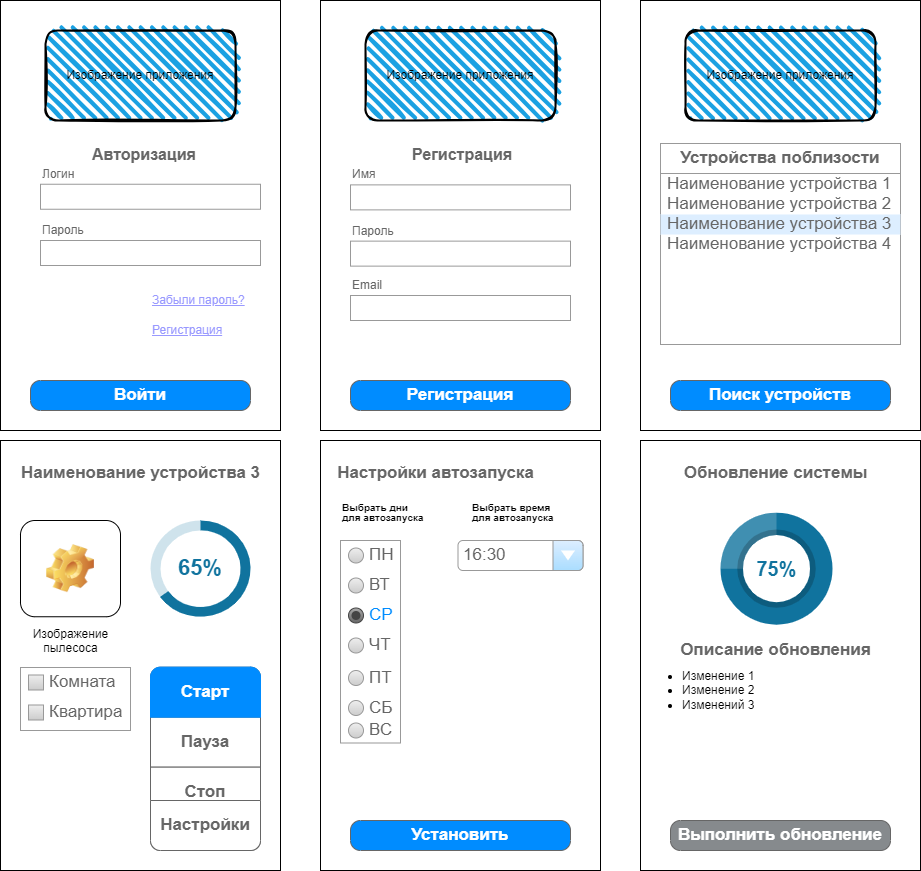

The diagram above was exported from draw.io. Its source (the exported page's mxGraphModel, read from the mxfile embedded in the PNG):
<mxGraphModel dx="1434" dy="750" grid="1" gridSize="10" guides="1" tooltips="1" connect="1" arrows="1" fold="1" page="1" pageScale="1" pageWidth="1100" pageHeight="850" background="none" math="0" shadow="0">
  <root>
    <mxCell id="0" />
    <mxCell id="1" parent="0" />
    <mxCell id="kx31RF5OZ50fww_tXUXN-1" value="" style="rounded=0;whiteSpace=wrap;html=1;" vertex="1" parent="1">
      <mxGeometry x="40" y="40" width="280" height="430" as="geometry" />
    </mxCell>
    <mxCell id="kx31RF5OZ50fww_tXUXN-106" value="" style="rounded=0;whiteSpace=wrap;html=1;" vertex="1" parent="1">
      <mxGeometry x="360" y="40" width="280" height="430" as="geometry" />
    </mxCell>
    <mxCell id="kx31RF5OZ50fww_tXUXN-119" value="" style="strokeWidth=1;shadow=0;dashed=0;align=center;html=1;shape=mxgraph.mockup.forms.rrect;rSize=0;strokeColor=#999999;fontColor=#666666;align=left;spacingLeft=5;resizeWidth=1;" vertex="1" parent="1">
      <mxGeometry x="80" y="223.75" width="220" height="25" as="geometry" />
    </mxCell>
    <mxCell id="kx31RF5OZ50fww_tXUXN-120" value="&lt;b&gt;&lt;font style=&quot;font-size: 16px;&quot;&gt;Регистрация&lt;/font&gt;&lt;/b&gt;" style="strokeWidth=1;shadow=0;dashed=0;align=center;html=1;shape=mxgraph.mockup.forms.anchor;fontSize=12;fontColor=#666666;align=left;resizeWidth=1;spacingLeft=0;" vertex="1" parent="1">
      <mxGeometry x="450" y="183.75" width="100" height="20" as="geometry" />
    </mxCell>
    <mxCell id="kx31RF5OZ50fww_tXUXN-121" value="" style="strokeWidth=1;shadow=0;dashed=0;align=center;html=1;shape=mxgraph.mockup.forms.rrect;rSize=0;strokeColor=#999999;fontColor=#666666;align=left;spacingLeft=5;resizeWidth=1;" vertex="1" parent="1">
      <mxGeometry x="80" y="280" width="220" height="25" as="geometry" />
    </mxCell>
    <mxCell id="kx31RF5OZ50fww_tXUXN-122" value="Пароль" style="strokeWidth=1;shadow=0;dashed=0;align=center;html=1;shape=mxgraph.mockup.forms.anchor;fontSize=12;fontColor=#666666;align=left;resizeWidth=1;spacingLeft=0;" vertex="1" parent="1">
      <mxGeometry x="80" y="260" width="100" height="20" as="geometry" />
    </mxCell>
    <mxCell id="kx31RF5OZ50fww_tXUXN-128" value="Изображение приложения" style="rounded=1;whiteSpace=wrap;html=1;strokeWidth=2;fillWeight=4;hachureGap=8;hachureAngle=45;fillColor=#1ba1e2;sketch=1;" vertex="1" parent="1">
      <mxGeometry x="85" y="70" width="190" height="90" as="geometry" />
    </mxCell>
    <mxCell id="kx31RF5OZ50fww_tXUXN-129" value="Войти" style="strokeWidth=1;shadow=0;dashed=0;align=center;html=1;shape=mxgraph.mockup.buttons.button;strokeColor=#666666;fontColor=#ffffff;mainText=;buttonStyle=round;fontSize=17;fontStyle=1;fillColor=#008cff;whiteSpace=wrap;" vertex="1" parent="1">
      <mxGeometry x="70" y="420" width="220" height="30" as="geometry" />
    </mxCell>
    <mxCell id="kx31RF5OZ50fww_tXUXN-130" value="Забыли пароль?" style="strokeWidth=1;shadow=0;dashed=0;align=center;html=1;shape=mxgraph.mockup.forms.anchor;fontSize=12;fontColor=#9999ff;align=left;spacingLeft=0;fontStyle=4;resizeWidth=1;" vertex="1" parent="1">
      <mxGeometry x="190" y="330" width="110" height="20" as="geometry" />
    </mxCell>
    <mxCell id="kx31RF5OZ50fww_tXUXN-131" value="Регистрация" style="strokeWidth=1;shadow=0;dashed=0;align=center;html=1;shape=mxgraph.mockup.forms.anchor;fontSize=12;fontColor=#9999ff;align=left;spacingLeft=0;fontStyle=4;resizeWidth=1;" vertex="1" parent="1">
      <mxGeometry x="190" y="360" width="100" height="20" as="geometry" />
    </mxCell>
    <mxCell id="kx31RF5OZ50fww_tXUXN-132" value="Изображение приложения" style="rounded=1;whiteSpace=wrap;html=1;strokeWidth=2;fillWeight=4;hachureGap=8;hachureAngle=45;fillColor=#1ba1e2;sketch=1;" vertex="1" parent="1">
      <mxGeometry x="405" y="70" width="190" height="90" as="geometry" />
    </mxCell>
    <mxCell id="kx31RF5OZ50fww_tXUXN-133" value="Логин" style="strokeWidth=1;shadow=0;dashed=0;align=center;html=1;shape=mxgraph.mockup.forms.anchor;fontSize=12;fontColor=#666666;align=left;resizeWidth=1;spacingLeft=0;" vertex="1" parent="1">
      <mxGeometry x="80" y="203.75" width="100" height="20" as="geometry" />
    </mxCell>
    <mxCell id="kx31RF5OZ50fww_tXUXN-134" value="" style="strokeWidth=1;shadow=0;dashed=0;align=center;html=1;shape=mxgraph.mockup.forms.rrect;rSize=0;strokeColor=#999999;fontColor=#666666;align=left;spacingLeft=5;resizeWidth=1;" vertex="1" parent="1">
      <mxGeometry x="390" y="224.38" width="220" height="25" as="geometry" />
    </mxCell>
    <mxCell id="kx31RF5OZ50fww_tXUXN-135" value="" style="strokeWidth=1;shadow=0;dashed=0;align=center;html=1;shape=mxgraph.mockup.forms.rrect;rSize=0;strokeColor=#999999;fontColor=#666666;align=left;spacingLeft=5;resizeWidth=1;" vertex="1" parent="1">
      <mxGeometry x="390" y="280.63" width="220" height="25" as="geometry" />
    </mxCell>
    <mxCell id="kx31RF5OZ50fww_tXUXN-136" value="Пароль" style="strokeWidth=1;shadow=0;dashed=0;align=center;html=1;shape=mxgraph.mockup.forms.anchor;fontSize=12;fontColor=#666666;align=left;resizeWidth=1;spacingLeft=0;" vertex="1" parent="1">
      <mxGeometry x="390" y="260.63" width="100" height="20" as="geometry" />
    </mxCell>
    <mxCell id="kx31RF5OZ50fww_tXUXN-137" value="Имя" style="strokeWidth=1;shadow=0;dashed=0;align=center;html=1;shape=mxgraph.mockup.forms.anchor;fontSize=12;fontColor=#666666;align=left;resizeWidth=1;spacingLeft=0;" vertex="1" parent="1">
      <mxGeometry x="390" y="204.38" width="100" height="20" as="geometry" />
    </mxCell>
    <mxCell id="kx31RF5OZ50fww_tXUXN-138" value="" style="strokeWidth=1;shadow=0;dashed=0;align=center;html=1;shape=mxgraph.mockup.forms.rrect;rSize=0;strokeColor=#999999;fontColor=#666666;align=left;spacingLeft=5;resizeWidth=1;" vertex="1" parent="1">
      <mxGeometry x="390" y="335" width="220" height="25" as="geometry" />
    </mxCell>
    <mxCell id="kx31RF5OZ50fww_tXUXN-139" value="Email" style="strokeWidth=1;shadow=0;dashed=0;align=center;html=1;shape=mxgraph.mockup.forms.anchor;fontSize=12;fontColor=#666666;align=left;resizeWidth=1;spacingLeft=0;" vertex="1" parent="1">
      <mxGeometry x="390" y="315" width="100" height="20" as="geometry" />
    </mxCell>
    <mxCell id="kx31RF5OZ50fww_tXUXN-140" value="Регистрация" style="strokeWidth=1;shadow=0;dashed=0;align=center;html=1;shape=mxgraph.mockup.buttons.button;strokeColor=#666666;fontColor=#ffffff;mainText=;buttonStyle=round;fontSize=17;fontStyle=1;fillColor=#008cff;whiteSpace=wrap;" vertex="1" parent="1">
      <mxGeometry x="390" y="420" width="220" height="30" as="geometry" />
    </mxCell>
    <mxCell id="kx31RF5OZ50fww_tXUXN-141" value="" style="rounded=0;whiteSpace=wrap;html=1;" vertex="1" parent="1">
      <mxGeometry x="680" y="40" width="280" height="430" as="geometry" />
    </mxCell>
    <mxCell id="kx31RF5OZ50fww_tXUXN-142" value="" style="rounded=0;whiteSpace=wrap;html=1;" vertex="1" parent="1">
      <mxGeometry x="40" y="480" width="280" height="430" as="geometry" />
    </mxCell>
    <mxCell id="kx31RF5OZ50fww_tXUXN-143" value="Изображение приложения" style="rounded=1;whiteSpace=wrap;html=1;strokeWidth=2;fillWeight=4;hachureGap=8;hachureAngle=45;fillColor=#1ba1e2;sketch=1;" vertex="1" parent="1">
      <mxGeometry x="725" y="70" width="190" height="90" as="geometry" />
    </mxCell>
    <mxCell id="kx31RF5OZ50fww_tXUXN-144" value="Поиск устройств" style="strokeWidth=1;shadow=0;dashed=0;align=center;html=1;shape=mxgraph.mockup.buttons.button;strokeColor=#666666;fontColor=#ffffff;mainText=;buttonStyle=round;fontSize=17;fontStyle=1;fillColor=#008cff;whiteSpace=wrap;" vertex="1" parent="1">
      <mxGeometry x="710" y="420" width="220" height="30" as="geometry" />
    </mxCell>
    <mxCell id="kx31RF5OZ50fww_tXUXN-145" value="" style="strokeWidth=1;shadow=0;dashed=0;align=center;html=1;shape=mxgraph.mockup.forms.rrect;rSize=0;strokeColor=#999999;fillColor=#ffffff;" vertex="1" parent="1">
      <mxGeometry x="700" y="184" width="240" height="200" as="geometry" />
    </mxCell>
    <mxCell id="kx31RF5OZ50fww_tXUXN-146" value="&lt;b style=&quot;&quot;&gt;&lt;font color=&quot;#666666&quot;&gt;Устройства поблизости&lt;/font&gt;&lt;/b&gt;" style="strokeWidth=1;shadow=0;dashed=0;align=center;html=1;shape=mxgraph.mockup.forms.rrect;rSize=0;strokeColor=#999999;fontColor=#008cff;fontSize=17;fillColor=#ffffff;resizeWidth=1;whiteSpace=wrap;" vertex="1" parent="kx31RF5OZ50fww_tXUXN-145">
      <mxGeometry width="240" height="30" relative="1" as="geometry">
        <mxPoint y="-1" as="offset" />
      </mxGeometry>
    </mxCell>
    <mxCell id="kx31RF5OZ50fww_tXUXN-147" value="Наименование устройства 1" style="strokeWidth=1;shadow=0;dashed=0;align=center;html=1;shape=mxgraph.mockup.forms.anchor;fontSize=17;fontColor=#666666;align=left;spacingLeft=5;resizeWidth=1;whiteSpace=wrap;" vertex="1" parent="kx31RF5OZ50fww_tXUXN-145">
      <mxGeometry width="240" height="20" relative="1" as="geometry">
        <mxPoint y="30" as="offset" />
      </mxGeometry>
    </mxCell>
    <mxCell id="kx31RF5OZ50fww_tXUXN-148" value="Наименование устройства 2" style="strokeWidth=1;shadow=0;dashed=0;align=center;html=1;shape=mxgraph.mockup.forms.anchor;fontSize=17;fontColor=#666666;align=left;spacingLeft=5;resizeWidth=1;whiteSpace=wrap;" vertex="1" parent="kx31RF5OZ50fww_tXUXN-145">
      <mxGeometry width="240" height="20" relative="1" as="geometry">
        <mxPoint y="50" as="offset" />
      </mxGeometry>
    </mxCell>
    <mxCell id="kx31RF5OZ50fww_tXUXN-149" value="Наименование устройства 3" style="strokeWidth=1;shadow=0;dashed=0;align=center;html=1;shape=mxgraph.mockup.forms.rrect;rSize=0;fontSize=17;fontColor=#666666;align=left;spacingLeft=5;fillColor=#ddeeff;strokeColor=none;resizeWidth=1;whiteSpace=wrap;" vertex="1" parent="kx31RF5OZ50fww_tXUXN-145">
      <mxGeometry width="240" height="20" relative="1" as="geometry">
        <mxPoint y="70" as="offset" />
      </mxGeometry>
    </mxCell>
    <mxCell id="kx31RF5OZ50fww_tXUXN-150" value="Наименование устройства 4" style="strokeWidth=1;shadow=0;dashed=0;align=center;html=1;shape=mxgraph.mockup.forms.anchor;fontSize=17;fontColor=#666666;align=left;spacingLeft=5;resizeWidth=1;whiteSpace=wrap;" vertex="1" parent="kx31RF5OZ50fww_tXUXN-145">
      <mxGeometry width="240" height="20" relative="1" as="geometry">
        <mxPoint y="90" as="offset" />
      </mxGeometry>
    </mxCell>
    <mxCell id="kx31RF5OZ50fww_tXUXN-152" value="&lt;font color=&quot;#666666&quot; style=&quot;font-size: 17px;&quot;&gt;Наименование устройства 3&lt;/font&gt;" style="text;strokeColor=none;fillColor=none;html=1;fontSize=24;fontStyle=1;verticalAlign=middle;align=center;" vertex="1" parent="1">
      <mxGeometry x="60" y="490" width="240" height="40" as="geometry" />
    </mxCell>
    <mxCell id="kx31RF5OZ50fww_tXUXN-153" value="Изображение &lt;br&gt;пылесоса" style="icon;html=1;image=img/clipart/Gear_128x128.png" vertex="1" parent="1">
      <mxGeometry x="60" y="560" width="100" height="96.25" as="geometry" />
    </mxCell>
    <mxCell id="kx31RF5OZ50fww_tXUXN-225" value="" style="verticalLabelPosition=bottom;verticalAlign=top;html=1;shape=mxgraph.basic.donut;dx=10;strokeColor=none;fillColor=#10739E;fontSize=10;align=center;fillOpacity=20;" vertex="1" parent="1">
      <mxGeometry x="190" y="560" width="100" height="96.25" as="geometry" />
    </mxCell>
    <mxCell id="kx31RF5OZ50fww_tXUXN-226" value="65%" style="verticalLabelPosition=middle;verticalAlign=middle;html=1;shape=mxgraph.basic.partConcEllipse;startAngle=0;endAngle=0.65;arcWidth=0.2;strokeColor=none;fillColor=#10739E;fontSize=22;fontColor=#10739E;align=center;fontStyle=1;whiteSpace=wrap;" vertex="1" parent="kx31RF5OZ50fww_tXUXN-225">
      <mxGeometry width="100" height="96.25" as="geometry" />
    </mxCell>
    <mxCell id="kx31RF5OZ50fww_tXUXN-227" value="&lt;b&gt;&lt;font style=&quot;font-size: 16px;&quot;&gt;Авторизация&lt;/font&gt;&lt;/b&gt;" style="strokeWidth=1;shadow=0;dashed=0;align=center;html=1;shape=mxgraph.mockup.forms.anchor;fontSize=12;fontColor=#666666;align=left;resizeWidth=1;spacingLeft=0;" vertex="1" parent="1">
      <mxGeometry x="130" y="183.75" width="100" height="20" as="geometry" />
    </mxCell>
    <mxCell id="kx31RF5OZ50fww_tXUXN-228" value="" style="strokeWidth=1;shadow=0;dashed=0;align=center;html=1;shape=mxgraph.mockup.rrect;rSize=10;strokeColor=#666666;" vertex="1" parent="1">
      <mxGeometry x="190" y="706.6700000000001" width="110" height="183.33" as="geometry" />
    </mxCell>
    <mxCell id="kx31RF5OZ50fww_tXUXN-229" value="Пауза" style="strokeColor=inherit;fillColor=inherit;gradientColor=inherit;strokeWidth=1;shadow=0;dashed=0;align=center;html=1;shape=mxgraph.mockup.rrect;rSize=0;fontSize=17;fontColor=#666666;fontStyle=1;resizeWidth=1;whiteSpace=wrap;" vertex="1" parent="kx31RF5OZ50fww_tXUXN-228">
      <mxGeometry width="110" height="50" relative="1" as="geometry">
        <mxPoint y="50" as="offset" />
      </mxGeometry>
    </mxCell>
    <mxCell id="kx31RF5OZ50fww_tXUXN-230" value="Стоп" style="strokeColor=inherit;fillColor=inherit;gradientColor=inherit;strokeWidth=1;shadow=0;dashed=0;align=center;html=1;shape=mxgraph.mockup.rrect;rSize=0;fontSize=17;fontColor=#666666;fontStyle=1;resizeWidth=1;whiteSpace=wrap;" vertex="1" parent="kx31RF5OZ50fww_tXUXN-228">
      <mxGeometry width="110" height="50" relative="1" as="geometry">
        <mxPoint y="100" as="offset" />
      </mxGeometry>
    </mxCell>
    <mxCell id="kx31RF5OZ50fww_tXUXN-231" value="Настройки" style="strokeColor=inherit;fillColor=inherit;gradientColor=inherit;strokeWidth=1;shadow=0;dashed=0;align=center;html=1;shape=mxgraph.mockup.bottomButton;rSize=10;fontSize=17;fontColor=#666666;fontStyle=1;resizeWidth=1;whiteSpace=wrap;" vertex="1" parent="kx31RF5OZ50fww_tXUXN-228">
      <mxGeometry y="1" width="110" height="50" relative="1" as="geometry">
        <mxPoint y="-50" as="offset" />
      </mxGeometry>
    </mxCell>
    <mxCell id="kx31RF5OZ50fww_tXUXN-232" value="Старт" style="strokeWidth=1;shadow=0;dashed=0;align=center;html=1;shape=mxgraph.mockup.topButton;rSize=10;fontSize=17;fontColor=#ffffff;fontStyle=1;fillColor=#008cff;strokeColor=#008cff;resizeWidth=1;whiteSpace=wrap;" vertex="1" parent="kx31RF5OZ50fww_tXUXN-228">
      <mxGeometry width="110" height="50" relative="1" as="geometry" />
    </mxCell>
    <mxCell id="kx31RF5OZ50fww_tXUXN-233" value="" style="strokeWidth=1;shadow=0;dashed=0;align=center;html=1;shape=mxgraph.mockup.forms.rrect;rSize=0;strokeColor=#999999;fillColor=#ffffff;recursiveResize=0;" vertex="1" parent="1">
      <mxGeometry x="60" y="707" width="110" height="63" as="geometry" />
    </mxCell>
    <mxCell id="kx31RF5OZ50fww_tXUXN-234" value="Комната" style="strokeWidth=1;shadow=0;dashed=0;align=center;html=1;shape=mxgraph.mockup.forms.rrect;rSize=0;fillColor=#eeeeee;strokeColor=#999999;gradientColor=#cccccc;align=left;spacingLeft=4;fontSize=17;fontColor=#666666;labelPosition=right;" vertex="1" parent="kx31RF5OZ50fww_tXUXN-233">
      <mxGeometry x="8" y="7.5" width="15" height="15" as="geometry" />
    </mxCell>
    <mxCell id="kx31RF5OZ50fww_tXUXN-235" value="Квартира" style="strokeWidth=1;shadow=0;dashed=0;align=center;html=1;shape=mxgraph.mockup.forms.rrect;rSize=0;fillColor=#eeeeee;strokeColor=#999999;gradientColor=#cccccc;align=left;spacingLeft=4;fontSize=17;fontColor=#666666;labelPosition=right;" vertex="1" parent="kx31RF5OZ50fww_tXUXN-233">
      <mxGeometry x="8" y="37.5" width="15" height="15" as="geometry" />
    </mxCell>
    <mxCell id="kx31RF5OZ50fww_tXUXN-244" value="" style="rounded=0;whiteSpace=wrap;html=1;" vertex="1" parent="1">
      <mxGeometry x="360" y="480" width="280" height="430" as="geometry" />
    </mxCell>
    <mxCell id="kx31RF5OZ50fww_tXUXN-257" value="&lt;font color=&quot;#666666&quot; style=&quot;font-size: 17px;&quot;&gt;Настройки автозапуска&lt;/font&gt;" style="text;strokeColor=none;fillColor=none;html=1;fontSize=24;fontStyle=1;verticalAlign=middle;align=center;" vertex="1" parent="1">
      <mxGeometry x="420" y="490" width="110" height="40" as="geometry" />
    </mxCell>
    <mxCell id="kx31RF5OZ50fww_tXUXN-258" value="" style="strokeWidth=1;shadow=0;dashed=0;align=center;html=1;shape=mxgraph.mockup.forms.rrect;rSize=0;strokeColor=#999999;fillColor=#ffffff;recursiveResize=0;" vertex="1" parent="1">
      <mxGeometry x="380" y="580" width="60" height="202.5" as="geometry" />
    </mxCell>
    <mxCell id="kx31RF5OZ50fww_tXUXN-259" value="ПН" style="shape=ellipse;rSize=0;fillColor=#eeeeee;strokeColor=#999999;gradientColor=#cccccc;html=1;align=left;spacingLeft=4;fontSize=17;fontColor=#666666;labelPosition=right;" vertex="1" parent="kx31RF5OZ50fww_tXUXN-258">
      <mxGeometry x="8" y="7.5" width="15" height="15" as="geometry" />
    </mxCell>
    <mxCell id="kx31RF5OZ50fww_tXUXN-260" value="ВТ" style="shape=ellipse;rSize=0;fillColor=#eeeeee;strokeColor=#999999;gradientColor=#cccccc;html=1;align=left;spacingLeft=4;fontSize=17;fontColor=#666666;labelPosition=right;" vertex="1" parent="kx31RF5OZ50fww_tXUXN-258">
      <mxGeometry x="8" y="37.5" width="15" height="15" as="geometry" />
    </mxCell>
    <mxCell id="kx31RF5OZ50fww_tXUXN-261" value="СР" style="shape=ellipse;rSize=0;fillColor=#aaaaaa;strokeColor=#444444;gradientColor=#666666;html=1;align=left;spacingLeft=4;fontSize=17;fontColor=#008cff;labelPosition=right;" vertex="1" parent="kx31RF5OZ50fww_tXUXN-258">
      <mxGeometry x="8" y="67.5" width="15" height="15" as="geometry" />
    </mxCell>
    <mxCell id="kx31RF5OZ50fww_tXUXN-262" value="" style="shape=ellipse;fillColor=#444444;strokeColor=none;html=1;" vertex="1" parent="kx31RF5OZ50fww_tXUXN-261">
      <mxGeometry x="3" y="3" width="9" height="9" as="geometry" />
    </mxCell>
    <mxCell id="kx31RF5OZ50fww_tXUXN-263" value="ЧТ" style="shape=ellipse;rSize=0;fillColor=#eeeeee;strokeColor=#999999;gradientColor=#cccccc;html=1;align=left;spacingLeft=4;fontSize=17;fontColor=#666666;labelPosition=right;" vertex="1" parent="kx31RF5OZ50fww_tXUXN-258">
      <mxGeometry x="8" y="97.5" width="15" height="15" as="geometry" />
    </mxCell>
    <mxCell id="kx31RF5OZ50fww_tXUXN-272" value="ПТ" style="shape=ellipse;rSize=0;fillColor=#eeeeee;strokeColor=#999999;gradientColor=#cccccc;html=1;align=left;spacingLeft=4;fontSize=17;fontColor=#666666;labelPosition=right;" vertex="1" parent="kx31RF5OZ50fww_tXUXN-258">
      <mxGeometry x="8" y="130" width="15" height="15" as="geometry" />
    </mxCell>
    <mxCell id="kx31RF5OZ50fww_tXUXN-273" value="СБ" style="shape=ellipse;rSize=0;fillColor=#eeeeee;strokeColor=#999999;gradientColor=#cccccc;html=1;align=left;spacingLeft=4;fontSize=17;fontColor=#666666;labelPosition=right;" vertex="1" parent="kx31RF5OZ50fww_tXUXN-258">
      <mxGeometry x="8" y="160" width="15" height="15" as="geometry" />
    </mxCell>
    <mxCell id="kx31RF5OZ50fww_tXUXN-277" value="ВС" style="shape=ellipse;rSize=0;fillColor=#eeeeee;strokeColor=#999999;gradientColor=#cccccc;html=1;align=left;spacingLeft=4;fontSize=17;fontColor=#666666;labelPosition=right;" vertex="1" parent="kx31RF5OZ50fww_tXUXN-258">
      <mxGeometry x="8" y="182.5" width="15" height="15" as="geometry" />
    </mxCell>
    <mxCell id="kx31RF5OZ50fww_tXUXN-278" value="&lt;p style=&quot;line-height: 20%;&quot;&gt;&lt;font style=&quot;font-size: 10px;&quot;&gt;Выбрать дни &lt;br&gt;&lt;span style=&quot;background-color: initial;&quot;&gt;для автозапуска&lt;/span&gt;&lt;br&gt;&lt;/font&gt;&lt;/p&gt;" style="text;strokeColor=none;fillColor=none;html=1;fontSize=24;fontStyle=1;verticalAlign=middle;align=left;" vertex="1" parent="1">
      <mxGeometry x="380" y="530" width="100" height="40" as="geometry" />
    </mxCell>
    <mxCell id="kx31RF5OZ50fww_tXUXN-283" value="&lt;p style=&quot;line-height: 20%;&quot;&gt;&lt;font style=&quot;font-size: 10px;&quot;&gt;Выбрать время&lt;br&gt;&lt;span style=&quot;background-color: initial;&quot;&gt;для автозапуска&lt;/span&gt;&lt;br&gt;&lt;/font&gt;&lt;/p&gt;" style="text;strokeColor=none;fillColor=none;html=1;fontSize=24;fontStyle=1;verticalAlign=middle;align=left;" vertex="1" parent="1">
      <mxGeometry x="510" y="530" width="100" height="40" as="geometry" />
    </mxCell>
    <mxCell id="kx31RF5OZ50fww_tXUXN-286" value="Установить" style="strokeWidth=1;shadow=0;dashed=0;align=center;html=1;shape=mxgraph.mockup.buttons.button;strokeColor=#666666;fontColor=#ffffff;mainText=;buttonStyle=round;fontSize=17;fontStyle=1;fillColor=#008cff;whiteSpace=wrap;" vertex="1" parent="1">
      <mxGeometry x="390" y="860" width="220" height="30" as="geometry" />
    </mxCell>
    <mxCell id="kx31RF5OZ50fww_tXUXN-287" value="16:30" style="strokeWidth=1;shadow=0;dashed=0;align=center;html=1;shape=mxgraph.mockup.forms.comboBox;strokeColor=#999999;fillColor=#ddeeff;align=left;fillColor2=#aaddff;mainText=;fontColor=#666666;fontSize=17;spacingLeft=3;" vertex="1" parent="1">
      <mxGeometry x="497.5" y="580" width="125" height="30" as="geometry" />
    </mxCell>
    <mxCell id="kx31RF5OZ50fww_tXUXN-288" value="" style="rounded=0;whiteSpace=wrap;html=1;" vertex="1" parent="1">
      <mxGeometry x="680" y="480" width="280" height="430" as="geometry" />
    </mxCell>
    <mxCell id="kx31RF5OZ50fww_tXUXN-300" value="Выполнить обновление" style="strokeWidth=1;shadow=0;dashed=0;align=center;html=1;shape=mxgraph.mockup.buttons.button;strokeColor=#666666;fontColor=#ffffff;mainText=;buttonStyle=round;fontSize=17;fontStyle=1;fillColor=#868a8d;whiteSpace=wrap;" vertex="1" parent="1">
      <mxGeometry x="710" y="860" width="220" height="30" as="geometry" />
    </mxCell>
    <mxCell id="kx31RF5OZ50fww_tXUXN-303" value="&lt;font color=&quot;#666666&quot;&gt;&lt;span style=&quot;font-size: 17px;&quot;&gt;Описание обновления&lt;/span&gt;&lt;/font&gt;" style="text;strokeColor=none;fillColor=none;html=1;fontSize=24;fontStyle=1;verticalAlign=middle;align=center;" vertex="1" parent="1">
      <mxGeometry x="760" y="667" width="110" height="40" as="geometry" />
    </mxCell>
    <mxCell id="kx31RF5OZ50fww_tXUXN-304" value="75%" style="verticalLabelPosition=middle;verticalAlign=middle;html=1;shape=mxgraph.infographic.partConcEllipse;fillColor=#10739E;strokeColor=none;startAngle=0;endAngle=0.75;arcWidth=0.4;fontSize=20;fontColor=#10739E;align=center;fontStyle=1;" vertex="1" parent="1">
      <mxGeometry x="760" y="552.13" width="112" height="112" as="geometry" />
    </mxCell>
    <mxCell id="kx31RF5OZ50fww_tXUXN-306" value="&lt;font color=&quot;#666666&quot;&gt;&lt;span style=&quot;font-size: 17px;&quot;&gt;Обновление системы&lt;/span&gt;&lt;/font&gt;" style="text;strokeColor=none;fillColor=none;html=1;fontSize=24;fontStyle=1;verticalAlign=middle;align=center;" vertex="1" parent="1">
      <mxGeometry x="760" y="490" width="110" height="40" as="geometry" />
    </mxCell>
    <mxCell id="kx31RF5OZ50fww_tXUXN-307" value="&lt;ul&gt;&lt;li&gt;Изменение 1&lt;/li&gt;&lt;li&gt;Изменение 2&lt;/li&gt;&lt;li&gt;Изменений 3&lt;/li&gt;&lt;/ul&gt;" style="text;strokeColor=none;fillColor=none;html=1;whiteSpace=wrap;verticalAlign=middle;overflow=hidden;" vertex="1" parent="1">
      <mxGeometry x="680" y="690" width="230" height="80" as="geometry" />
    </mxCell>
  </root>
</mxGraphModel>